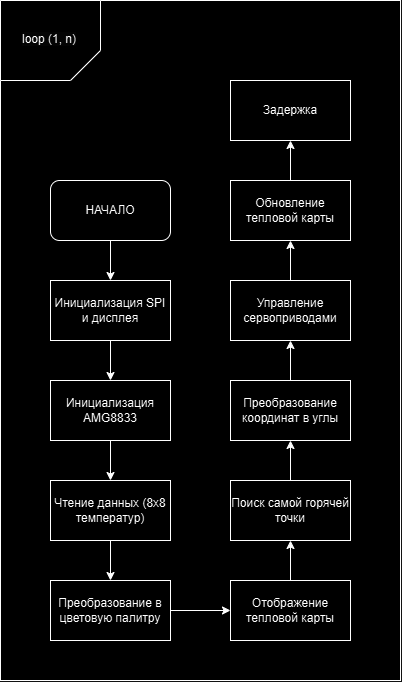

The diagram above was exported from draw.io. Its source (the exported page's mxGraphModel, read from the mxfile embedded in the PNG):
<mxGraphModel dx="-2086" dy="1169" grid="1" gridSize="10" guides="1" tooltips="1" connect="1" arrows="1" fold="1" page="1" pageScale="1" pageWidth="827" pageHeight="1169" math="0" shadow="0">
  <root>
    <mxCell id="0" />
    <mxCell id="1" parent="0" />
    <mxCell id="dgGVusEM3EoO9SasVwt4-57" value="" style="rounded=0;whiteSpace=wrap;html=1;" vertex="1" parent="1">
      <mxGeometry x="4360" y="360" width="400" height="680" as="geometry" />
    </mxCell>
    <mxCell id="dgGVusEM3EoO9SasVwt4-45" style="edgeStyle=orthogonalEdgeStyle;rounded=0;orthogonalLoop=1;jettySize=auto;html=1;" edge="1" parent="1" source="dgGVusEM3EoO9SasVwt4-33" target="dgGVusEM3EoO9SasVwt4-34">
      <mxGeometry relative="1" as="geometry" />
    </mxCell>
    <mxCell id="dgGVusEM3EoO9SasVwt4-33" value="НАЧАЛО" style="rounded=1;whiteSpace=wrap;html=1;" vertex="1" parent="1">
      <mxGeometry x="4410" y="540" width="120" height="60" as="geometry" />
    </mxCell>
    <mxCell id="dgGVusEM3EoO9SasVwt4-46" style="edgeStyle=orthogonalEdgeStyle;rounded=0;orthogonalLoop=1;jettySize=auto;html=1;" edge="1" parent="1" source="dgGVusEM3EoO9SasVwt4-34" target="dgGVusEM3EoO9SasVwt4-35">
      <mxGeometry relative="1" as="geometry" />
    </mxCell>
    <mxCell id="dgGVusEM3EoO9SasVwt4-34" value="Инициализация SPI и дисплея" style="rounded=0;whiteSpace=wrap;html=1;" vertex="1" parent="1">
      <mxGeometry x="4410" y="640" width="120" height="60" as="geometry" />
    </mxCell>
    <mxCell id="dgGVusEM3EoO9SasVwt4-47" style="edgeStyle=orthogonalEdgeStyle;rounded=0;orthogonalLoop=1;jettySize=auto;html=1;" edge="1" parent="1" source="dgGVusEM3EoO9SasVwt4-35" target="dgGVusEM3EoO9SasVwt4-36">
      <mxGeometry relative="1" as="geometry" />
    </mxCell>
    <mxCell id="dgGVusEM3EoO9SasVwt4-35" value="Инициализация AMG8833" style="rounded=0;whiteSpace=wrap;html=1;" vertex="1" parent="1">
      <mxGeometry x="4410" y="740" width="120" height="60" as="geometry" />
    </mxCell>
    <mxCell id="dgGVusEM3EoO9SasVwt4-48" style="edgeStyle=orthogonalEdgeStyle;rounded=0;orthogonalLoop=1;jettySize=auto;html=1;" edge="1" parent="1" source="dgGVusEM3EoO9SasVwt4-36" target="dgGVusEM3EoO9SasVwt4-37">
      <mxGeometry relative="1" as="geometry" />
    </mxCell>
    <mxCell id="dgGVusEM3EoO9SasVwt4-36" value="Чтение данных (8x8 температур)" style="rounded=0;whiteSpace=wrap;html=1;" vertex="1" parent="1">
      <mxGeometry x="4410" y="840" width="120" height="60" as="geometry" />
    </mxCell>
    <mxCell id="dgGVusEM3EoO9SasVwt4-49" style="edgeStyle=orthogonalEdgeStyle;rounded=0;orthogonalLoop=1;jettySize=auto;html=1;" edge="1" parent="1" source="dgGVusEM3EoO9SasVwt4-37" target="dgGVusEM3EoO9SasVwt4-38">
      <mxGeometry relative="1" as="geometry" />
    </mxCell>
    <mxCell id="dgGVusEM3EoO9SasVwt4-37" value="Преобразование в цветовую палитру" style="rounded=0;whiteSpace=wrap;html=1;" vertex="1" parent="1">
      <mxGeometry x="4410" y="940" width="120" height="60" as="geometry" />
    </mxCell>
    <mxCell id="dgGVusEM3EoO9SasVwt4-50" style="edgeStyle=orthogonalEdgeStyle;rounded=0;orthogonalLoop=1;jettySize=auto;html=1;" edge="1" parent="1" source="dgGVusEM3EoO9SasVwt4-38" target="dgGVusEM3EoO9SasVwt4-39">
      <mxGeometry relative="1" as="geometry" />
    </mxCell>
    <mxCell id="dgGVusEM3EoO9SasVwt4-38" value="Отображение тепловой карты" style="rounded=0;whiteSpace=wrap;html=1;" vertex="1" parent="1">
      <mxGeometry x="4590" y="940" width="120" height="60" as="geometry" />
    </mxCell>
    <mxCell id="dgGVusEM3EoO9SasVwt4-51" style="edgeStyle=orthogonalEdgeStyle;rounded=0;orthogonalLoop=1;jettySize=auto;html=1;" edge="1" parent="1" source="dgGVusEM3EoO9SasVwt4-39" target="dgGVusEM3EoO9SasVwt4-40">
      <mxGeometry relative="1" as="geometry" />
    </mxCell>
    <mxCell id="dgGVusEM3EoO9SasVwt4-39" value="Поиск самой горячей точки" style="rounded=0;whiteSpace=wrap;html=1;" vertex="1" parent="1">
      <mxGeometry x="4590" y="840" width="120" height="60" as="geometry" />
    </mxCell>
    <mxCell id="dgGVusEM3EoO9SasVwt4-52" style="edgeStyle=orthogonalEdgeStyle;rounded=0;orthogonalLoop=1;jettySize=auto;html=1;" edge="1" parent="1" source="dgGVusEM3EoO9SasVwt4-40" target="dgGVusEM3EoO9SasVwt4-41">
      <mxGeometry relative="1" as="geometry" />
    </mxCell>
    <mxCell id="dgGVusEM3EoO9SasVwt4-40" value="Преобразование координат в углы" style="rounded=0;whiteSpace=wrap;html=1;" vertex="1" parent="1">
      <mxGeometry x="4590" y="740" width="120" height="60" as="geometry" />
    </mxCell>
    <mxCell id="dgGVusEM3EoO9SasVwt4-53" style="edgeStyle=orthogonalEdgeStyle;rounded=0;orthogonalLoop=1;jettySize=auto;html=1;" edge="1" parent="1" source="dgGVusEM3EoO9SasVwt4-41" target="dgGVusEM3EoO9SasVwt4-42">
      <mxGeometry relative="1" as="geometry" />
    </mxCell>
    <mxCell id="dgGVusEM3EoO9SasVwt4-41" value="Управление сервоприводами" style="rounded=0;whiteSpace=wrap;html=1;" vertex="1" parent="1">
      <mxGeometry x="4590" y="640" width="120" height="60" as="geometry" />
    </mxCell>
    <mxCell id="dgGVusEM3EoO9SasVwt4-54" style="edgeStyle=orthogonalEdgeStyle;rounded=0;orthogonalLoop=1;jettySize=auto;html=1;" edge="1" parent="1" source="dgGVusEM3EoO9SasVwt4-42" target="dgGVusEM3EoO9SasVwt4-44">
      <mxGeometry relative="1" as="geometry" />
    </mxCell>
    <mxCell id="dgGVusEM3EoO9SasVwt4-42" value="Обновление тепловой карты" style="rounded=0;whiteSpace=wrap;html=1;" vertex="1" parent="1">
      <mxGeometry x="4590" y="540" width="120" height="60" as="geometry" />
    </mxCell>
    <mxCell id="dgGVusEM3EoO9SasVwt4-44" value="Задержка" style="rounded=0;whiteSpace=wrap;html=1;" vertex="1" parent="1">
      <mxGeometry x="4590" y="440" width="120" height="60" as="geometry" />
    </mxCell>
    <mxCell id="dgGVusEM3EoO9SasVwt4-58" value="" style="shape=card;whiteSpace=wrap;html=1;rotation=-90;flipH=0;flipV=1;" vertex="1" parent="1">
      <mxGeometry x="4370" y="350" width="80" height="100" as="geometry" />
    </mxCell>
    <mxCell id="dgGVusEM3EoO9SasVwt4-59" value="&lt;span style=&quot;color: rgb(0, 0, 0); font-family: Helvetica; font-size: 12px; font-style: normal; font-variant-ligatures: normal; font-variant-caps: normal; font-weight: 400; letter-spacing: normal; orphans: 2; text-align: center; text-indent: 0px; text-transform: none; widows: 2; word-spacing: 0px; -webkit-text-stroke-width: 0px; white-space: normal; background-color: rgb(251, 251, 251); text-decoration-thickness: initial; text-decoration-style: initial; text-decoration-color: initial; display: inline !important; float: none;&quot;&gt;loop (1, n)&lt;/span&gt;" style="text;whiteSpace=wrap;html=1;" vertex="1" parent="1">
      <mxGeometry x="4380" y="385" width="60" height="30" as="geometry" />
    </mxCell>
  </root>
</mxGraphModel>